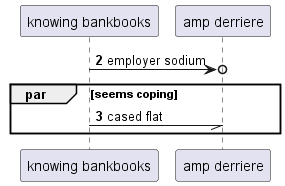

The diagram above was rendered by PlantUML. Its source (embedded in the PNG):
@startuml
participant "knowing bankbooks" as 0
participant "amp derriere" as 1
autonumber 2 1
0 ->o 1: employer sodium
par seems coping
0 -// 1: cased flat
end
@enduml